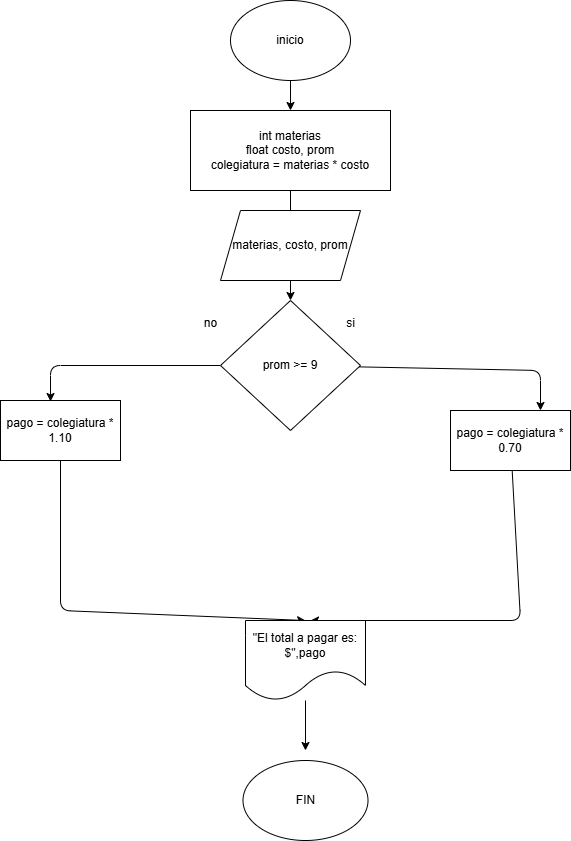

The diagram above was exported from draw.io. Its source (the exported page's mxGraphModel, read from the mxfile embedded in the PNG):
<mxGraphModel dx="662" dy="513" grid="1" gridSize="10" guides="1" tooltips="1" connect="1" arrows="1" fold="1" page="1" pageScale="1" pageWidth="850" pageHeight="1100" math="0" shadow="0">
  <root>
    <mxCell id="0" />
    <mxCell id="1" parent="0" />
    <mxCell id="5" style="edgeStyle=none;html=1;entryX=0.5;entryY=0;entryDx=0;entryDy=0;" parent="1" source="2" target="3" edge="1">
      <mxGeometry relative="1" as="geometry" />
    </mxCell>
    <mxCell id="2" value="inicio" style="ellipse;whiteSpace=wrap;html=1;" parent="1" vertex="1">
      <mxGeometry x="280" y="150" width="120" height="80" as="geometry" />
    </mxCell>
    <mxCell id="6" style="edgeStyle=none;html=1;" parent="1" source="3" edge="1">
      <mxGeometry relative="1" as="geometry">
        <mxPoint x="340" y="400" as="targetPoint" />
      </mxGeometry>
    </mxCell>
    <mxCell id="3" value="int materias&#10;float costo, prom&#10;colegiatura = materias * costo" style="rounded=0;whiteSpace=wrap;" parent="1" vertex="1">
      <mxGeometry x="240" y="260" width="200" height="80" as="geometry" />
    </mxCell>
    <mxCell id="7" style="edgeStyle=none;html=1;" parent="1" source="4" edge="1">
      <mxGeometry relative="1" as="geometry">
        <mxPoint x="590" y="560" as="targetPoint" />
        <Array as="points">
          <mxPoint x="590" y="520" />
        </Array>
      </mxGeometry>
    </mxCell>
    <mxCell id="9" style="edgeStyle=none;html=1;entryX=0.417;entryY=0.017;entryDx=0;entryDy=0;entryPerimeter=0;" parent="1" source="4" target="10" edge="1">
      <mxGeometry relative="1" as="geometry">
        <mxPoint x="100" y="515" as="targetPoint" />
        <Array as="points">
          <mxPoint x="100" y="515" />
        </Array>
      </mxGeometry>
    </mxCell>
    <mxCell id="4" value="prom &gt;= 9" style="rhombus;whiteSpace=wrap;" parent="1" vertex="1">
      <mxGeometry x="270" y="450" width="140" height="130" as="geometry" />
    </mxCell>
    <mxCell id="14" style="edgeStyle=none;html=1;" parent="1" source="8" edge="1">
      <mxGeometry relative="1" as="geometry">
        <mxPoint x="360" y="770" as="targetPoint" />
        <Array as="points">
          <mxPoint x="570" y="770" />
        </Array>
      </mxGeometry>
    </mxCell>
    <mxCell id="8" value="pago = colegiatura * 0.70" style="rounded=0;whiteSpace=wrap;" parent="1" vertex="1">
      <mxGeometry x="500" y="560" width="120" height="60" as="geometry" />
    </mxCell>
    <mxCell id="13" style="edgeStyle=none;html=1;entryX=0.5;entryY=0;entryDx=0;entryDy=0;" parent="1" source="10" target="15" edge="1">
      <mxGeometry relative="1" as="geometry">
        <mxPoint x="120" y="740" as="targetPoint" />
        <Array as="points">
          <mxPoint x="110" y="760" />
        </Array>
      </mxGeometry>
    </mxCell>
    <mxCell id="10" value="pago = colegiatura * 1.10" style="rounded=0;whiteSpace=wrap;" parent="1" vertex="1">
      <mxGeometry x="50" y="550" width="120" height="60" as="geometry" />
    </mxCell>
    <mxCell id="11" value="si" style="text;html=1;align=center;verticalAlign=middle;resizable=0;points=[];autosize=1;strokeColor=none;fillColor=none;" parent="1" vertex="1">
      <mxGeometry x="385" y="458" width="30" height="30" as="geometry" />
    </mxCell>
    <mxCell id="12" value="no" style="text;html=1;align=center;verticalAlign=middle;resizable=0;points=[];autosize=1;strokeColor=none;fillColor=none;" parent="1" vertex="1">
      <mxGeometry x="240" y="458" width="40" height="30" as="geometry" />
    </mxCell>
    <mxCell id="16" style="edgeStyle=none;html=1;" parent="1" source="15" edge="1">
      <mxGeometry relative="1" as="geometry">
        <mxPoint x="355" y="900" as="targetPoint" />
      </mxGeometry>
    </mxCell>
    <mxCell id="15" value="&quot;El total a pagar es: $&quot;,pago" style="shape=document;whiteSpace=wrap;boundedLbl=1;size=0.375;" parent="1" vertex="1">
      <mxGeometry x="295" y="770" width="120" height="80" as="geometry" />
    </mxCell>
    <mxCell id="17" value="FIN" style="ellipse;whiteSpace=wrap;html=1;" parent="1" vertex="1">
      <mxGeometry x="292.5" y="910" width="125" height="80" as="geometry" />
    </mxCell>
    <mxCell id="19" style="edgeStyle=none;html=1;entryX=0.5;entryY=0;entryDx=0;entryDy=0;" parent="1" source="18" target="4" edge="1">
      <mxGeometry relative="1" as="geometry" />
    </mxCell>
    <mxCell id="18" value="materias, costo, prom" style="shape=parallelogram;perimeter=parallelogramPerimeter;whiteSpace=wrap;html=1;fixedSize=1;" parent="1" vertex="1">
      <mxGeometry x="270" y="360" width="140" height="70" as="geometry" />
    </mxCell>
  </root>
</mxGraphModel>